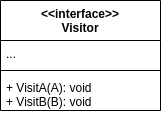

The diagram above was exported from draw.io. Its source (the exported page's mxGraphModel, read from the mxfile embedded in the PNG):
<mxGraphModel dx="1422" dy="816" grid="1" gridSize="10" guides="1" tooltips="1" connect="1" arrows="1" fold="1" page="1" pageScale="1" pageWidth="850" pageHeight="1100" math="0" shadow="0">
  <root>
    <mxCell id="0" />
    <mxCell id="1" parent="0" />
    <mxCell id="_fH2GsmMjRF0aepkhPCN-2" value="&lt;&lt;interface&gt;&gt;&#10;Visitor" style="swimlane;fontStyle=1;align=center;verticalAlign=top;childLayout=stackLayout;horizontal=1;startSize=40;horizontalStack=0;resizeParent=1;resizeParentMax=0;resizeLast=0;collapsible=1;marginBottom=0;" vertex="1" parent="1">
      <mxGeometry x="100" y="60" width="160" height="110" as="geometry" />
    </mxCell>
    <mxCell id="_fH2GsmMjRF0aepkhPCN-3" value="..." style="text;strokeColor=none;fillColor=none;align=left;verticalAlign=top;spacingLeft=4;spacingRight=4;overflow=hidden;rotatable=0;points=[[0,0.5],[1,0.5]];portConstraint=eastwest;" vertex="1" parent="_fH2GsmMjRF0aepkhPCN-2">
      <mxGeometry y="40" width="160" height="26" as="geometry" />
    </mxCell>
    <mxCell id="_fH2GsmMjRF0aepkhPCN-4" value="" style="line;strokeWidth=1;fillColor=none;align=left;verticalAlign=middle;spacingTop=-1;spacingLeft=3;spacingRight=3;rotatable=0;labelPosition=right;points=[];portConstraint=eastwest;" vertex="1" parent="_fH2GsmMjRF0aepkhPCN-2">
      <mxGeometry y="66" width="160" height="8" as="geometry" />
    </mxCell>
    <mxCell id="_fH2GsmMjRF0aepkhPCN-5" value="+ VisitA(A): void&#10;+ VisitB(B): void" style="text;strokeColor=none;fillColor=none;align=left;verticalAlign=top;spacingLeft=4;spacingRight=4;overflow=hidden;rotatable=0;points=[[0,0.5],[1,0.5]];portConstraint=eastwest;" vertex="1" parent="_fH2GsmMjRF0aepkhPCN-2">
      <mxGeometry y="74" width="160" height="36" as="geometry" />
    </mxCell>
  </root>
</mxGraphModel>